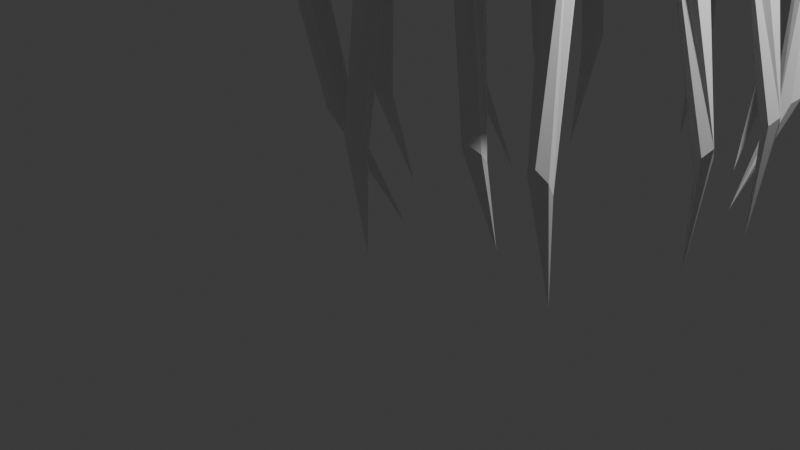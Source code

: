 # Source: Cage.blend  (saved by Blender 4.2.66; exported with 4.5.12 LTS)
import bpy
from mathutils import Matrix  # noqa: F401  (used for matrix-valued properties, if any)

bpy.ops.wm.read_factory_settings(use_empty=True)
scene = bpy.context.scene
scene.name = 'Scene'

# ---- collections
col_collection = bpy.data.collections.new('Collection'); scene.collection.children.link(col_collection)

# ---- materials (node trees are filled in below, after node groups)
mat_material = bpy.data.materials.new('Material')
mat_material.alpha_threshold = 0.0
mat_material.use_transparent_shadow = False
mat_material.roughness = 0.5
mat_material.line_color = (0.0, 0.0, 0.0, 1.0)
mat_material_001 = bpy.data.materials.new('Material.001')
mat_material_001.alpha_threshold = 0.0
mat_material_001.use_transparent_shadow = False
mat_material_001.roughness = 0.5
mat_material_001.line_color = (0.0, 0.0, 0.0, 1.0)
mat_material_002 = bpy.data.materials.new('Material.002')
mat_material_002.alpha_threshold = 0.0
mat_material_002.use_transparent_shadow = False
mat_material_002.roughness = 0.5
mat_material_002.line_color = (0.0, 0.0, 0.0, 1.0)
mat_material_003 = bpy.data.materials.new('Material.003')
mat_material_003.alpha_threshold = 0.0
mat_material_003.use_transparent_shadow = False
mat_material_003.roughness = 0.5
mat_material_003.line_color = (0.0, 0.0, 0.0, 1.0)
mat_material_004 = bpy.data.materials.new('Material.004')
mat_material_004.alpha_threshold = 0.0
mat_material_004.use_transparent_shadow = False
mat_material_004.roughness = 0.5
mat_material_004.line_color = (0.0, 0.0, 0.0, 1.0)
mat_material_005 = bpy.data.materials.new('Material.005')
mat_material_005.alpha_threshold = 0.0
mat_material_005.use_transparent_shadow = False
mat_material_005.roughness = 0.5
mat_material_005.line_color = (0.0, 0.0, 0.0, 1.0)
mat_material_006 = bpy.data.materials.new('Material.006')
mat_material_006.alpha_threshold = 0.0
mat_material_006.use_transparent_shadow = False
mat_material_006.roughness = 0.5
mat_material_006.line_color = (0.0, 0.0, 0.0, 1.0)
mat_material_007 = bpy.data.materials.new('Material.007')
mat_material_007.alpha_threshold = 0.0
mat_material_007.use_transparent_shadow = False
mat_material_007.roughness = 0.5
mat_material_007.line_color = (0.0, 0.0, 0.0, 1.0)
mat_material_008 = bpy.data.materials.new('Material.008')
mat_material_008.alpha_threshold = 0.0
mat_material_008.use_transparent_shadow = False
mat_material_008.roughness = 0.5
mat_material_008.line_color = (0.0, 0.0, 0.0, 1.0)
mat_material_009 = bpy.data.materials.new('Material.009')
mat_material_009.alpha_threshold = 0.0
mat_material_009.use_transparent_shadow = False
mat_material_009.roughness = 0.5
mat_material_009.line_color = (0.0, 0.0, 0.0, 1.0)
mat_material_010 = bpy.data.materials.new('Material.010')
mat_material_010.alpha_threshold = 0.0
mat_material_010.use_transparent_shadow = False
mat_material_010.roughness = 0.5
mat_material_010.line_color = (0.0, 0.0, 0.0, 1.0)
mat_material_011 = bpy.data.materials.new('Material.011')
mat_material_011.alpha_threshold = 0.0
mat_material_011.use_transparent_shadow = False
mat_material_011.roughness = 0.5
mat_material_011.line_color = (0.0, 0.0, 0.0, 1.0)
mat_material_012 = bpy.data.materials.new('Material.012')
mat_material_012.alpha_threshold = 0.0
mat_material_012.use_transparent_shadow = False
mat_material_012.roughness = 0.5
mat_material_012.line_color = (0.0, 0.0, 0.0, 1.0)

# ---- material node trees
mat_material.use_nodes = True; mat_material.node_tree.nodes.clear()
_N = mat_material.node_tree.nodes; _L = mat_material.node_tree.links
n0 = _N.new('ShaderNodeOutputMaterial'); n0.name = 'Material Output'; n0.location = (300, 300)
n1 = _N.new('ShaderNodeBsdfPrincipled'); n1.name = 'Principled BSDF'; n1.location = (10, 300)
n1.inputs[3].default_value = 1.45
_L.new(n1.outputs[0], n0.inputs[0])
n0.is_active_output = True
mat_material_001.use_nodes = True; mat_material_001.node_tree.nodes.clear()
_N = mat_material_001.node_tree.nodes; _L = mat_material_001.node_tree.links
n0 = _N.new('ShaderNodeOutputMaterial'); n0.name = 'Material Output'; n0.location = (300, 300)
n1 = _N.new('ShaderNodeBsdfPrincipled'); n1.name = 'Principled BSDF'; n1.location = (10, 300)
n1.inputs[3].default_value = 1.45
_L.new(n1.outputs[0], n0.inputs[0])
n0.is_active_output = True
mat_material_002.use_nodes = True; mat_material_002.node_tree.nodes.clear()
_N = mat_material_002.node_tree.nodes; _L = mat_material_002.node_tree.links
n0 = _N.new('ShaderNodeOutputMaterial'); n0.name = 'Material Output'; n0.location = (300, 300)
n1 = _N.new('ShaderNodeBsdfPrincipled'); n1.name = 'Principled BSDF'; n1.location = (10, 300)
n1.inputs[3].default_value = 1.45
_L.new(n1.outputs[0], n0.inputs[0])
n0.is_active_output = True
mat_material_003.use_nodes = True; mat_material_003.node_tree.nodes.clear()
_N = mat_material_003.node_tree.nodes; _L = mat_material_003.node_tree.links
n0 = _N.new('ShaderNodeOutputMaterial'); n0.name = 'Material Output'; n0.location = (300, 300)
n1 = _N.new('ShaderNodeBsdfPrincipled'); n1.name = 'Principled BSDF'; n1.location = (10, 300)
n1.inputs[3].default_value = 1.45
_L.new(n1.outputs[0], n0.inputs[0])
n0.is_active_output = True
mat_material_004.use_nodes = True; mat_material_004.node_tree.nodes.clear()
_N = mat_material_004.node_tree.nodes; _L = mat_material_004.node_tree.links
n0 = _N.new('ShaderNodeOutputMaterial'); n0.name = 'Material Output'; n0.location = (300, 300)
n1 = _N.new('ShaderNodeBsdfPrincipled'); n1.name = 'Principled BSDF'; n1.location = (10, 300)
n1.inputs[3].default_value = 1.45
_L.new(n1.outputs[0], n0.inputs[0])
n0.is_active_output = True
mat_material_005.use_nodes = True; mat_material_005.node_tree.nodes.clear()
_N = mat_material_005.node_tree.nodes; _L = mat_material_005.node_tree.links
n0 = _N.new('ShaderNodeOutputMaterial'); n0.name = 'Material Output'; n0.location = (300, 300)
n1 = _N.new('ShaderNodeBsdfPrincipled'); n1.name = 'Principled BSDF'; n1.location = (10, 300)
n1.inputs[3].default_value = 1.45
_L.new(n1.outputs[0], n0.inputs[0])
n0.is_active_output = True
mat_material_006.use_nodes = True; mat_material_006.node_tree.nodes.clear()
_N = mat_material_006.node_tree.nodes; _L = mat_material_006.node_tree.links
n0 = _N.new('ShaderNodeOutputMaterial'); n0.name = 'Material Output'; n0.location = (300, 300)
n1 = _N.new('ShaderNodeBsdfPrincipled'); n1.name = 'Principled BSDF'; n1.location = (10, 300)
n1.inputs[3].default_value = 1.45
_L.new(n1.outputs[0], n0.inputs[0])
n0.is_active_output = True
mat_material_007.use_nodes = True; mat_material_007.node_tree.nodes.clear()
_N = mat_material_007.node_tree.nodes; _L = mat_material_007.node_tree.links
n0 = _N.new('ShaderNodeOutputMaterial'); n0.name = 'Material Output'; n0.location = (300, 300)
n1 = _N.new('ShaderNodeBsdfPrincipled'); n1.name = 'Principled BSDF'; n1.location = (10, 300)
n1.inputs[3].default_value = 1.45
_L.new(n1.outputs[0], n0.inputs[0])
n0.is_active_output = True
mat_material_008.use_nodes = True; mat_material_008.node_tree.nodes.clear()
_N = mat_material_008.node_tree.nodes; _L = mat_material_008.node_tree.links
n0 = _N.new('ShaderNodeOutputMaterial'); n0.name = 'Material Output'; n0.location = (300, 300)
n1 = _N.new('ShaderNodeBsdfPrincipled'); n1.name = 'Principled BSDF'; n1.location = (10, 300)
n1.inputs[3].default_value = 1.45
_L.new(n1.outputs[0], n0.inputs[0])
n0.is_active_output = True
mat_material_009.use_nodes = True; mat_material_009.node_tree.nodes.clear()
_N = mat_material_009.node_tree.nodes; _L = mat_material_009.node_tree.links
n0 = _N.new('ShaderNodeOutputMaterial'); n0.name = 'Material Output'; n0.location = (300, 300)
n1 = _N.new('ShaderNodeBsdfPrincipled'); n1.name = 'Principled BSDF'; n1.location = (10, 300)
n1.inputs[3].default_value = 1.45
_L.new(n1.outputs[0], n0.inputs[0])
n0.is_active_output = True
mat_material_010.use_nodes = True; mat_material_010.node_tree.nodes.clear()
_N = mat_material_010.node_tree.nodes; _L = mat_material_010.node_tree.links
n0 = _N.new('ShaderNodeOutputMaterial'); n0.name = 'Material Output'; n0.location = (300, 300)
n1 = _N.new('ShaderNodeBsdfPrincipled'); n1.name = 'Principled BSDF'; n1.location = (10, 300)
n1.inputs[3].default_value = 1.45
_L.new(n1.outputs[0], n0.inputs[0])
n0.is_active_output = True
mat_material_011.use_nodes = True; mat_material_011.node_tree.nodes.clear()
_N = mat_material_011.node_tree.nodes; _L = mat_material_011.node_tree.links
n0 = _N.new('ShaderNodeOutputMaterial'); n0.name = 'Material Output'; n0.location = (300, 300)
n1 = _N.new('ShaderNodeBsdfPrincipled'); n1.name = 'Principled BSDF'; n1.location = (10, 300)
n1.inputs[3].default_value = 1.45
_L.new(n1.outputs[0], n0.inputs[0])
n0.is_active_output = True
mat_material_012.use_nodes = True; mat_material_012.node_tree.nodes.clear()
_N = mat_material_012.node_tree.nodes; _L = mat_material_012.node_tree.links
n0 = _N.new('ShaderNodeOutputMaterial'); n0.name = 'Material Output'; n0.location = (300, 300)
n1 = _N.new('ShaderNodeBsdfPrincipled'); n1.name = 'Principled BSDF'; n1.location = (10, 300)
n1.inputs[3].default_value = 1.45
_L.new(n1.outputs[0], n0.inputs[0])
n0.is_active_output = True

# ---- world
world_world = bpy.data.worlds.new('World'); scene.world = world_world
world_world.use_nodes = True; world_world.node_tree.nodes.clear()
_N = world_world.node_tree.nodes; _L = world_world.node_tree.links
n0 = _N.new('ShaderNodeOutputWorld'); n0.name = 'World Output'; n0.location = (300, 300)
n1 = _N.new('ShaderNodeBackground'); n1.name = 'Background'; n1.location = (10, 300)
n1.inputs[0].default_value = (0.05088, 0.05088, 0.05088, 1.0)
_L.new(n1.outputs[0], n0.inputs[0])
n0.is_active_output = True
world_world.color = (0.05088, 0.05088, 0.05088)
world_world.sun_shadow_jitter_overblur = 0.0

# ---- cameras
cam_camera = bpy.data.cameras.new('Camera')
cam_camera.clip_end = 100.0
cam_camera.ortho_scale = 7.314

# ---- lights
light_light = bpy.data.lights.new('Light', 'POINT')
light_light.energy = 1000.0
light_light.shadow_soft_size = 0.1

# ---- meshes
me_cube = bpy.data.meshes.new('Cube')
me_cube.from_pydata([(2.642, 3.74, 3.518), (2.642, 3.74, 3.249), (2.517, -0.7692, 3.653), (2.517, -0.7692, 3.385), (-0.767, 3.759, 3.518), (-0.767, 3.759, 3.249), (-1.0, -1.0, 3.518), (-1.0, -1.0, 3.249), (2.654, -0.2949, 3.37), (2.654, -0.3144, 3.64), (2.766, 2.517, 3.286), (2.761, 2.652, 3.551), (2.615, 1.029, 3.772), (2.617, 0.9678, 3.332), (2.597, 3.299, 3.263), (2.604, 3.312, 3.531), (1.835, 3.915, 3.518), (1.811, 3.915, 3.249), (-0.1333, 3.684, 3.518), (-0.1312, 3.685, 3.249), (-0.9354, 2.729, 3.249), (-0.9349, 2.738, 3.518), (-0.8063, 0.5336, 3.249), (-0.8065, 0.5158, 3.69), (0.05742, -1.147, 3.29), (0.1165, -1.143, 3.561), (1.485, -0.7525, 3.345), (1.469, -0.7573, 3.613)], [], [(12, 11, 23), (3, 2, 27, 26), (7, 6, 23, 22), (5, 19, 17, 1, 14, 10, 13, 8, 3, 26, 24, 7, 22, 20), (1, 0, 15, 14), (5, 4, 18, 19), (8, 9, 2, 3), (10, 11, 12, 13), (13, 12, 9, 8), (25, 27, 2, 9, 12, 23, 6), (14, 15, 11, 10), (17, 16, 0, 1), (19, 18, 16, 17), (20, 21, 4, 5), (22, 23, 21, 20), (24, 25, 6, 7), (26, 27, 25, 24), (21, 23, 11, 15, 0, 16, 18, 4)])
_uv = me_cube.uv_layers.new(name='UVMap')
_uv.uv.foreach_set('vector', [0.625, 0.6503, 0.625, 0.5603, 0.0, 0.0, 0.375, 0.75, 0.625, 0.75, 0.625, 0.8245, 0.375, 0.8234, 0.375, 0.0, 0.625, 0.0, 0.625, 0.07963, 0.375, 0.08056, 0.125, 0.5, 0.1716, 0.5, 0.314, 0.5, 0.375, 0.5, 0.375, 0.5244, 0.375, 0.5678, 0.375, 0.6537, 0.375, 0.7237, 0.375, 0.75, 0.3016, 0.75, 0.2002, 0.75, 0.125, 0.75, 0.125, 0.6694, 0.125, 0.5541, 0.375, 0.5, 0.625, 0.5, 0.625, 0.5237, 0.375, 0.5244, 0.375, 0.25, 0.625, 0.25, 0.625, 0.2965, 0.375, 0.2966, 0.375, 0.7237, 0.625, 0.7248, 0.625, 0.75, 0.375, 0.75, 0.375, 0.5678, 0.625, 0.5603, 0.625, 0.6503, 0.375, 0.6537, 0.375, 0.6537, 0.625, 0.6503, 0.625, 0.7248, 0.375, 0.7237, 0.625, 0.9206, 0.625, 0.8245, 0.625, 0.75, 0.625, 0.7248, 0.625, 0.6503, 0.0, 0.0, 0.625, 0.0, 0.375, 0.5244, 0.625, 0.5237, 0.625, 0.5603, 0.375, 0.5678, 0.375, 0.439, 0.625, 0.4408, 0.625, 0.5, 0.375, 0.5, 0.375, 0.2966, 0.625, 0.2965, 0.625, 0.4408, 0.375, 0.439, 0.375, 0.1959, 0.625, 0.1964, 0.625, 0.25, 0.375, 0.25, 0.375, 0.08056, 0.625, 0.07963, 0.625, 0.1964, 0.375, 0.1959, 0.375, 0.9248, 0.625, 0.9206, 0.625, 1.0, 0.375, 1.0, 0.375, 0.8234, 0.625, 0.8245, 0.625, 0.9206, 0.375, 0.9248, 0.625, 0.1964, 0.625, 0.07963, 0.625, 0.5603, 0.625, 0.5237, 0.625, 0.5, 0.625, 0.4408, 0.625, 0.2965, 0.625, 0.25])
me_cube.materials.append(mat_material)
me_cube.use_mirror_vertex_groups = False
me_cube.update()
me_cube_001 = bpy.data.meshes.new('Cube.001')
me_cube_001.from_pydata([(-0.3936, 3.392, 3.249), (-0.1063, 3.349, -0.0375), (-0.3624, 3.57, 3.249), (-0.647, 3.39, 3.249), (-0.6491, 3.596, 3.249), (-0.6239, 3.369, 1.209), (-0.3365, 3.349, 0.9984), (-0.4516, 3.447, 0.9908), (-0.5195, 3.293, 1.099), (-0.428, 3.288, 0.9946), (-0.5195, 3.66, 3.249), (-0.5195, 3.349, 3.249), (-0.5717, 3.459, 1.136)], [(0, 9), (9, 2), (8, 7), (8, 10)], [(10, 4, 3, 11), (2, 10, 11, 0), (5, 3, 4), (11, 3, 9), (8, 9, 3), (2, 0, 6), (0, 11, 9, 6), (2, 7, 10), (7, 2, 6), (12, 10, 7), (4, 10, 5), (12, 5, 10), (5, 8, 3), (5, 1, 8), (5, 12, 1), (12, 7, 1), (6, 1, 7), (6, 9, 1), (8, 1, 9)])
_uv = me_cube_001.uv_layers.new(name='UVMap')
_uv.uv.foreach_set('vector', [0.25, 0.5, 0.375, 0.5, 0.375, 0.75, 0.25, 0.75, 0.125, 0.5, 0.25, 0.5, 0.25, 0.75, 0.125, 0.75, 0.0, 0.0, 0.375, 0.75, 0.375, 0.5, 0.25, 0.75, 0.375, 0.75, 0.0, 0.0, 0.0, 0.0, 0.0, 0.0, 0.375, 0.75, 0.0, 0.0, 0.125, 0.75, 0.0, 0.0, 0.125, 0.75, 0.25, 0.75, 0.0, 0.0, 0.0, 0.0, 0.0, 0.0, 0.0, 0.0, 0.25, 0.5, 0.0, 0.0, 0.0, 0.0, 0.0, 0.0, 0.0, 0.0, 0.25, 0.5, 0.0, 0.0, 0.375, 0.5, 0.25, 0.5, 0.0, 0.0, 0.0, 0.0, 0.0, 0.0, 0.25, 0.5, 0.0, 0.0, 0.0, 0.0, 0.375, 0.75, 0.0, 0.0, 0.0, 0.0, 0.0, 0.0, 0.0, 0.0, 0.0, 0.0, 0.0, 0.0, 0.0, 0.0, 0.0, 0.0, 0.0, 0.0, 0.0, 0.0, 0.0, 0.0, 0.0, 0.0, 0.0, 0.0, 0.0, 0.0, 0.0, 0.0, 0.0, 0.0, 0.0, 0.0, 0.0, 0.0])
me_cube_001.materials.append(mat_material)
me_cube_001.use_mirror_vertex_groups = False
me_cube_001.update()
me_cube_002 = bpy.data.meshes.new('Cube.002')
me_cube_002.from_pydata([(-0.3936, 3.392, 3.249), (-0.1063, 3.349, -0.0375), (-0.3624, 3.57, 3.249), (-0.647, 3.39, 3.249), (-0.6491, 3.596, 3.249), (-0.6239, 3.369, 1.209), (-0.3365, 3.349, 0.9984), (-0.4516, 3.447, 0.9908), (-0.5195, 3.293, 1.099), (-0.428, 3.288, 0.9946), (-0.5195, 3.66, 3.249), (-0.5195, 3.349, 3.249), (-0.5717, 3.459, 1.136)], [(0, 9), (9, 2), (8, 7), (8, 10)], [(10, 4, 3, 11), (2, 10, 11, 0), (5, 3, 4), (11, 3, 9), (8, 9, 3), (2, 0, 6), (0, 11, 9, 6), (2, 7, 10), (7, 2, 6), (12, 10, 7), (4, 10, 5), (12, 5, 10), (5, 8, 3), (5, 1, 8), (5, 12, 1), (12, 7, 1), (6, 1, 7), (6, 9, 1), (8, 1, 9)])
_uv = me_cube_002.uv_layers.new(name='UVMap')
_uv.uv.foreach_set('vector', [0.25, 0.5, 0.375, 0.5, 0.375, 0.75, 0.25, 0.75, 0.125, 0.5, 0.25, 0.5, 0.25, 0.75, 0.125, 0.75, 0.0, 0.0, 0.375, 0.75, 0.375, 0.5, 0.25, 0.75, 0.375, 0.75, 0.0, 0.0, 0.0, 0.0, 0.0, 0.0, 0.375, 0.75, 0.0, 0.0, 0.125, 0.75, 0.0, 0.0, 0.125, 0.75, 0.25, 0.75, 0.0, 0.0, 0.0, 0.0, 0.0, 0.0, 0.0, 0.0, 0.25, 0.5, 0.0, 0.0, 0.0, 0.0, 0.0, 0.0, 0.0, 0.0, 0.25, 0.5, 0.0, 0.0, 0.375, 0.5, 0.25, 0.5, 0.0, 0.0, 0.0, 0.0, 0.0, 0.0, 0.25, 0.5, 0.0, 0.0, 0.0, 0.0, 0.375, 0.75, 0.0, 0.0, 0.0, 0.0, 0.0, 0.0, 0.0, 0.0, 0.0, 0.0, 0.0, 0.0, 0.0, 0.0, 0.0, 0.0, 0.0, 0.0, 0.0, 0.0, 0.0, 0.0, 0.0, 0.0, 0.0, 0.0, 0.0, 0.0, 0.0, 0.0, 0.0, 0.0, 0.0, 0.0, 0.0, 0.0])
me_cube_002.materials.append(mat_material_001)
me_cube_002.use_mirror_vertex_groups = False
me_cube_002.update()
me_cube_003 = bpy.data.meshes.new('Cube.003')
me_cube_003.from_pydata([(-0.3936, 3.392, 3.249), (-0.1063, 3.349, -0.0375), (-0.3624, 3.57, 3.249), (-0.647, 3.39, 3.249), (-0.6491, 3.596, 3.249), (-0.6239, 3.369, 1.209), (-0.3365, 3.349, 0.9984), (-0.4516, 3.447, 0.9908), (-0.5195, 3.293, 1.099), (-0.428, 3.288, 0.9946), (-0.5195, 3.66, 3.249), (-0.5195, 3.349, 3.249), (-0.5717, 3.459, 1.136)], [(0, 9), (9, 2), (8, 7), (8, 10)], [(10, 4, 3, 11), (2, 10, 11, 0), (5, 3, 4), (11, 3, 9), (8, 9, 3), (2, 0, 6), (0, 11, 9, 6), (2, 7, 10), (7, 2, 6), (12, 10, 7), (4, 10, 5), (12, 5, 10), (5, 8, 3), (5, 1, 8), (5, 12, 1), (12, 7, 1), (6, 1, 7), (6, 9, 1), (8, 1, 9)])
_uv = me_cube_003.uv_layers.new(name='UVMap')
_uv.uv.foreach_set('vector', [0.25, 0.5, 0.375, 0.5, 0.375, 0.75, 0.25, 0.75, 0.125, 0.5, 0.25, 0.5, 0.25, 0.75, 0.125, 0.75, 0.0, 0.0, 0.375, 0.75, 0.375, 0.5, 0.25, 0.75, 0.375, 0.75, 0.0, 0.0, 0.0, 0.0, 0.0, 0.0, 0.375, 0.75, 0.0, 0.0, 0.125, 0.75, 0.0, 0.0, 0.125, 0.75, 0.25, 0.75, 0.0, 0.0, 0.0, 0.0, 0.0, 0.0, 0.0, 0.0, 0.25, 0.5, 0.0, 0.0, 0.0, 0.0, 0.0, 0.0, 0.0, 0.0, 0.25, 0.5, 0.0, 0.0, 0.375, 0.5, 0.25, 0.5, 0.0, 0.0, 0.0, 0.0, 0.0, 0.0, 0.25, 0.5, 0.0, 0.0, 0.0, 0.0, 0.375, 0.75, 0.0, 0.0, 0.0, 0.0, 0.0, 0.0, 0.0, 0.0, 0.0, 0.0, 0.0, 0.0, 0.0, 0.0, 0.0, 0.0, 0.0, 0.0, 0.0, 0.0, 0.0, 0.0, 0.0, 0.0, 0.0, 0.0, 0.0, 0.0, 0.0, 0.0, 0.0, 0.0, 0.0, 0.0, 0.0, 0.0])
me_cube_003.materials.append(mat_material_002)
me_cube_003.use_mirror_vertex_groups = False
me_cube_003.update()
me_cube_004 = bpy.data.meshes.new('Cube.004')
me_cube_004.from_pydata([(-0.3936, 3.392, 3.249), (-0.1063, 3.349, -0.0375), (-0.3624, 3.57, 3.249), (-0.647, 3.39, 3.249), (-0.6491, 3.596, 3.249), (-0.6239, 3.369, 1.209), (-0.3365, 3.349, 0.9984), (-0.4516, 3.447, 0.9908), (-0.5195, 3.293, 1.099), (-0.428, 3.288, 0.9946), (-0.5195, 3.66, 3.249), (-0.5195, 3.349, 3.249), (-0.5717, 3.459, 1.136)], [(0, 9), (9, 2), (8, 7), (8, 10)], [(10, 4, 3, 11), (2, 10, 11, 0), (5, 3, 4), (11, 3, 9), (8, 9, 3), (2, 0, 6), (0, 11, 9, 6), (2, 7, 10), (7, 2, 6), (12, 10, 7), (4, 10, 5), (12, 5, 10), (5, 8, 3), (5, 1, 8), (5, 12, 1), (12, 7, 1), (6, 1, 7), (6, 9, 1), (8, 1, 9)])
_uv = me_cube_004.uv_layers.new(name='UVMap')
_uv.uv.foreach_set('vector', [0.25, 0.5, 0.375, 0.5, 0.375, 0.75, 0.25, 0.75, 0.125, 0.5, 0.25, 0.5, 0.25, 0.75, 0.125, 0.75, 0.0, 0.0, 0.375, 0.75, 0.375, 0.5, 0.25, 0.75, 0.375, 0.75, 0.0, 0.0, 0.0, 0.0, 0.0, 0.0, 0.375, 0.75, 0.0, 0.0, 0.125, 0.75, 0.0, 0.0, 0.125, 0.75, 0.25, 0.75, 0.0, 0.0, 0.0, 0.0, 0.0, 0.0, 0.0, 0.0, 0.25, 0.5, 0.0, 0.0, 0.0, 0.0, 0.0, 0.0, 0.0, 0.0, 0.25, 0.5, 0.0, 0.0, 0.375, 0.5, 0.25, 0.5, 0.0, 0.0, 0.0, 0.0, 0.0, 0.0, 0.25, 0.5, 0.0, 0.0, 0.0, 0.0, 0.375, 0.75, 0.0, 0.0, 0.0, 0.0, 0.0, 0.0, 0.0, 0.0, 0.0, 0.0, 0.0, 0.0, 0.0, 0.0, 0.0, 0.0, 0.0, 0.0, 0.0, 0.0, 0.0, 0.0, 0.0, 0.0, 0.0, 0.0, 0.0, 0.0, 0.0, 0.0, 0.0, 0.0, 0.0, 0.0, 0.0, 0.0])
me_cube_004.materials.append(mat_material_003)
me_cube_004.use_mirror_vertex_groups = False
me_cube_004.update()
me_cube_005 = bpy.data.meshes.new('Cube.005')
me_cube_005.from_pydata([(-0.3936, 3.392, 3.249), (-0.1063, 3.349, -0.0375), (-0.3624, 3.57, 3.249), (-0.647, 3.39, 3.249), (-0.6491, 3.596, 3.249), (-0.6239, 3.369, 1.209), (-0.3365, 3.349, 0.9984), (-0.4516, 3.447, 0.9908), (-0.5195, 3.293, 1.099), (-0.428, 3.288, 0.9946), (-0.5195, 3.66, 3.249), (-0.5195, 3.349, 3.249), (-0.5717, 3.459, 1.136)], [(0, 9), (9, 2), (8, 7), (8, 10)], [(10, 4, 3, 11), (2, 10, 11, 0), (5, 3, 4), (11, 3, 9), (8, 9, 3), (2, 0, 6), (0, 11, 9, 6), (2, 7, 10), (7, 2, 6), (12, 10, 7), (4, 10, 5), (12, 5, 10), (5, 8, 3), (5, 1, 8), (5, 12, 1), (12, 7, 1), (6, 1, 7), (6, 9, 1), (8, 1, 9)])
_uv = me_cube_005.uv_layers.new(name='UVMap')
_uv.uv.foreach_set('vector', [0.25, 0.5, 0.375, 0.5, 0.375, 0.75, 0.25, 0.75, 0.125, 0.5, 0.25, 0.5, 0.25, 0.75, 0.125, 0.75, 0.0, 0.0, 0.375, 0.75, 0.375, 0.5, 0.25, 0.75, 0.375, 0.75, 0.0, 0.0, 0.0, 0.0, 0.0, 0.0, 0.375, 0.75, 0.0, 0.0, 0.125, 0.75, 0.0, 0.0, 0.125, 0.75, 0.25, 0.75, 0.0, 0.0, 0.0, 0.0, 0.0, 0.0, 0.0, 0.0, 0.25, 0.5, 0.0, 0.0, 0.0, 0.0, 0.0, 0.0, 0.0, 0.0, 0.25, 0.5, 0.0, 0.0, 0.375, 0.5, 0.25, 0.5, 0.0, 0.0, 0.0, 0.0, 0.0, 0.0, 0.25, 0.5, 0.0, 0.0, 0.0, 0.0, 0.375, 0.75, 0.0, 0.0, 0.0, 0.0, 0.0, 0.0, 0.0, 0.0, 0.0, 0.0, 0.0, 0.0, 0.0, 0.0, 0.0, 0.0, 0.0, 0.0, 0.0, 0.0, 0.0, 0.0, 0.0, 0.0, 0.0, 0.0, 0.0, 0.0, 0.0, 0.0, 0.0, 0.0, 0.0, 0.0, 0.0, 0.0])
me_cube_005.materials.append(mat_material_004)
me_cube_005.use_mirror_vertex_groups = False
me_cube_005.update()
me_cube_006 = bpy.data.meshes.new('Cube.006')
me_cube_006.from_pydata([(-0.3936, 3.392, 3.249), (-0.1063, 3.349, -0.0375), (-0.3624, 3.57, 3.249), (-0.647, 3.39, 3.249), (-0.6491, 3.596, 3.249), (-0.6239, 3.369, 1.209), (-0.3365, 3.349, 0.9984), (-0.4516, 3.447, 0.9908), (-0.5195, 3.293, 1.099), (-0.428, 3.288, 0.9946), (-0.5195, 3.66, 3.249), (-0.5195, 3.349, 3.249), (-0.5717, 3.459, 1.136)], [(0, 9), (9, 2), (8, 7), (8, 10)], [(10, 4, 3, 11), (2, 10, 11, 0), (5, 3, 4), (11, 3, 9), (8, 9, 3), (2, 0, 6), (0, 11, 9, 6), (2, 7, 10), (7, 2, 6), (12, 10, 7), (4, 10, 5), (12, 5, 10), (5, 8, 3), (5, 1, 8), (5, 12, 1), (12, 7, 1), (6, 1, 7), (6, 9, 1), (8, 1, 9)])
_uv = me_cube_006.uv_layers.new(name='UVMap')
_uv.uv.foreach_set('vector', [0.25, 0.5, 0.375, 0.5, 0.375, 0.75, 0.25, 0.75, 0.125, 0.5, 0.25, 0.5, 0.25, 0.75, 0.125, 0.75, 0.0, 0.0, 0.375, 0.75, 0.375, 0.5, 0.25, 0.75, 0.375, 0.75, 0.0, 0.0, 0.0, 0.0, 0.0, 0.0, 0.375, 0.75, 0.0, 0.0, 0.125, 0.75, 0.0, 0.0, 0.125, 0.75, 0.25, 0.75, 0.0, 0.0, 0.0, 0.0, 0.0, 0.0, 0.0, 0.0, 0.25, 0.5, 0.0, 0.0, 0.0, 0.0, 0.0, 0.0, 0.0, 0.0, 0.25, 0.5, 0.0, 0.0, 0.375, 0.5, 0.25, 0.5, 0.0, 0.0, 0.0, 0.0, 0.0, 0.0, 0.25, 0.5, 0.0, 0.0, 0.0, 0.0, 0.375, 0.75, 0.0, 0.0, 0.0, 0.0, 0.0, 0.0, 0.0, 0.0, 0.0, 0.0, 0.0, 0.0, 0.0, 0.0, 0.0, 0.0, 0.0, 0.0, 0.0, 0.0, 0.0, 0.0, 0.0, 0.0, 0.0, 0.0, 0.0, 0.0, 0.0, 0.0, 0.0, 0.0, 0.0, 0.0, 0.0, 0.0])
me_cube_006.materials.append(mat_material_005)
me_cube_006.use_mirror_vertex_groups = False
me_cube_006.update()
me_cube_007 = bpy.data.meshes.new('Cube.007')
me_cube_007.from_pydata([(-0.3936, 3.392, 3.249), (-0.1063, 3.349, -0.0375), (-0.3624, 3.57, 3.249), (-0.647, 3.39, 3.249), (-0.6491, 3.596, 3.249), (-0.6239, 3.369, 1.209), (-0.3365, 3.349, 0.9984), (-0.4516, 3.447, 0.9908), (-0.5195, 3.293, 1.099), (-0.428, 3.288, 0.9946), (-0.5195, 3.66, 3.249), (-0.5195, 3.349, 3.249), (-0.5717, 3.459, 1.136)], [(0, 9), (9, 2), (8, 7), (8, 10)], [(10, 4, 3, 11), (2, 10, 11, 0), (5, 3, 4), (11, 3, 9), (8, 9, 3), (2, 0, 6), (0, 11, 9, 6), (2, 7, 10), (7, 2, 6), (12, 10, 7), (4, 10, 5), (12, 5, 10), (5, 8, 3), (5, 1, 8), (5, 12, 1), (12, 7, 1), (6, 1, 7), (6, 9, 1), (8, 1, 9)])
_uv = me_cube_007.uv_layers.new(name='UVMap')
_uv.uv.foreach_set('vector', [0.25, 0.5, 0.375, 0.5, 0.375, 0.75, 0.25, 0.75, 0.125, 0.5, 0.25, 0.5, 0.25, 0.75, 0.125, 0.75, 0.0, 0.0, 0.375, 0.75, 0.375, 0.5, 0.25, 0.75, 0.375, 0.75, 0.0, 0.0, 0.0, 0.0, 0.0, 0.0, 0.375, 0.75, 0.0, 0.0, 0.125, 0.75, 0.0, 0.0, 0.125, 0.75, 0.25, 0.75, 0.0, 0.0, 0.0, 0.0, 0.0, 0.0, 0.0, 0.0, 0.25, 0.5, 0.0, 0.0, 0.0, 0.0, 0.0, 0.0, 0.0, 0.0, 0.25, 0.5, 0.0, 0.0, 0.375, 0.5, 0.25, 0.5, 0.0, 0.0, 0.0, 0.0, 0.0, 0.0, 0.25, 0.5, 0.0, 0.0, 0.0, 0.0, 0.375, 0.75, 0.0, 0.0, 0.0, 0.0, 0.0, 0.0, 0.0, 0.0, 0.0, 0.0, 0.0, 0.0, 0.0, 0.0, 0.0, 0.0, 0.0, 0.0, 0.0, 0.0, 0.0, 0.0, 0.0, 0.0, 0.0, 0.0, 0.0, 0.0, 0.0, 0.0, 0.0, 0.0, 0.0, 0.0, 0.0, 0.0])
me_cube_007.materials.append(mat_material_006)
me_cube_007.use_mirror_vertex_groups = False
me_cube_007.update()
me_cube_008 = bpy.data.meshes.new('Cube.008')
me_cube_008.from_pydata([(-0.3936, 3.392, 3.249), (-0.1063, 3.349, -0.0375), (-0.3624, 3.57, 3.249), (-0.647, 3.39, 3.249), (-0.6491, 3.596, 3.249), (-0.6239, 3.369, 1.209), (-0.3365, 3.349, 0.9984), (-0.4516, 3.447, 0.9908), (-0.5195, 3.293, 1.099), (-0.428, 3.288, 0.9946), (-0.5195, 3.66, 3.249), (-0.5195, 3.349, 3.249), (-0.5717, 3.459, 1.136)], [(0, 9), (9, 2), (8, 7), (8, 10)], [(10, 4, 3, 11), (2, 10, 11, 0), (5, 3, 4), (11, 3, 9), (8, 9, 3), (2, 0, 6), (0, 11, 9, 6), (2, 7, 10), (7, 2, 6), (12, 10, 7), (4, 10, 5), (12, 5, 10), (5, 8, 3), (5, 1, 8), (5, 12, 1), (12, 7, 1), (6, 1, 7), (6, 9, 1), (8, 1, 9)])
_uv = me_cube_008.uv_layers.new(name='UVMap')
_uv.uv.foreach_set('vector', [0.25, 0.5, 0.375, 0.5, 0.375, 0.75, 0.25, 0.75, 0.125, 0.5, 0.25, 0.5, 0.25, 0.75, 0.125, 0.75, 0.0, 0.0, 0.375, 0.75, 0.375, 0.5, 0.25, 0.75, 0.375, 0.75, 0.0, 0.0, 0.0, 0.0, 0.0, 0.0, 0.375, 0.75, 0.0, 0.0, 0.125, 0.75, 0.0, 0.0, 0.125, 0.75, 0.25, 0.75, 0.0, 0.0, 0.0, 0.0, 0.0, 0.0, 0.0, 0.0, 0.25, 0.5, 0.0, 0.0, 0.0, 0.0, 0.0, 0.0, 0.0, 0.0, 0.25, 0.5, 0.0, 0.0, 0.375, 0.5, 0.25, 0.5, 0.0, 0.0, 0.0, 0.0, 0.0, 0.0, 0.25, 0.5, 0.0, 0.0, 0.0, 0.0, 0.375, 0.75, 0.0, 0.0, 0.0, 0.0, 0.0, 0.0, 0.0, 0.0, 0.0, 0.0, 0.0, 0.0, 0.0, 0.0, 0.0, 0.0, 0.0, 0.0, 0.0, 0.0, 0.0, 0.0, 0.0, 0.0, 0.0, 0.0, 0.0, 0.0, 0.0, 0.0, 0.0, 0.0, 0.0, 0.0, 0.0, 0.0])
me_cube_008.materials.append(mat_material_007)
me_cube_008.use_mirror_vertex_groups = False
me_cube_008.update()
me_cube_009 = bpy.data.meshes.new('Cube.009')
me_cube_009.from_pydata([(-0.3936, 3.392, 3.249), (-0.1063, 3.349, -0.0375), (-0.3624, 3.57, 3.249), (-0.647, 3.39, 3.249), (-0.6491, 3.596, 3.249), (-0.6239, 3.369, 1.209), (-0.3365, 3.349, 0.9984), (-0.4516, 3.447, 0.9908), (-0.5195, 3.293, 1.099), (-0.428, 3.288, 0.9946), (-0.5195, 3.66, 3.249), (-0.5195, 3.349, 3.249), (-0.5717, 3.459, 1.136)], [(0, 9), (9, 2), (8, 7), (8, 10)], [(10, 4, 3, 11), (2, 10, 11, 0), (5, 3, 4), (11, 3, 9), (8, 9, 3), (2, 0, 6), (0, 11, 9, 6), (2, 7, 10), (7, 2, 6), (12, 10, 7), (4, 10, 5), (12, 5, 10), (5, 8, 3), (5, 1, 8), (5, 12, 1), (12, 7, 1), (6, 1, 7), (6, 9, 1), (8, 1, 9)])
_uv = me_cube_009.uv_layers.new(name='UVMap')
_uv.uv.foreach_set('vector', [0.25, 0.5, 0.375, 0.5, 0.375, 0.75, 0.25, 0.75, 0.125, 0.5, 0.25, 0.5, 0.25, 0.75, 0.125, 0.75, 0.0, 0.0, 0.375, 0.75, 0.375, 0.5, 0.25, 0.75, 0.375, 0.75, 0.0, 0.0, 0.0, 0.0, 0.0, 0.0, 0.375, 0.75, 0.0, 0.0, 0.125, 0.75, 0.0, 0.0, 0.125, 0.75, 0.25, 0.75, 0.0, 0.0, 0.0, 0.0, 0.0, 0.0, 0.0, 0.0, 0.25, 0.5, 0.0, 0.0, 0.0, 0.0, 0.0, 0.0, 0.0, 0.0, 0.25, 0.5, 0.0, 0.0, 0.375, 0.5, 0.25, 0.5, 0.0, 0.0, 0.0, 0.0, 0.0, 0.0, 0.25, 0.5, 0.0, 0.0, 0.0, 0.0, 0.375, 0.75, 0.0, 0.0, 0.0, 0.0, 0.0, 0.0, 0.0, 0.0, 0.0, 0.0, 0.0, 0.0, 0.0, 0.0, 0.0, 0.0, 0.0, 0.0, 0.0, 0.0, 0.0, 0.0, 0.0, 0.0, 0.0, 0.0, 0.0, 0.0, 0.0, 0.0, 0.0, 0.0, 0.0, 0.0, 0.0, 0.0])
me_cube_009.materials.append(mat_material_008)
me_cube_009.use_mirror_vertex_groups = False
me_cube_009.update()
me_cube_010 = bpy.data.meshes.new('Cube.010')
me_cube_010.from_pydata([(-0.3936, 3.392, 3.249), (-0.1063, 3.349, -0.0375), (-0.3624, 3.57, 3.249), (-0.647, 3.39, 3.249), (-0.6491, 3.596, 3.249), (-0.6239, 3.369, 1.209), (-0.3365, 3.349, 0.9984), (-0.4516, 3.447, 0.9908), (-0.5195, 3.293, 1.099), (-0.428, 3.288, 0.9946), (-0.5195, 3.66, 3.249), (-0.5195, 3.349, 3.249), (-0.5717, 3.459, 1.136)], [(0, 9), (9, 2), (8, 7), (8, 10)], [(10, 4, 3, 11), (2, 10, 11, 0), (5, 3, 4), (11, 3, 9), (8, 9, 3), (2, 0, 6), (0, 11, 9, 6), (2, 7, 10), (7, 2, 6), (12, 10, 7), (4, 10, 5), (12, 5, 10), (5, 8, 3), (5, 1, 8), (5, 12, 1), (12, 7, 1), (6, 1, 7), (6, 9, 1), (8, 1, 9)])
_uv = me_cube_010.uv_layers.new(name='UVMap')
_uv.uv.foreach_set('vector', [0.25, 0.5, 0.375, 0.5, 0.375, 0.75, 0.25, 0.75, 0.125, 0.5, 0.25, 0.5, 0.25, 0.75, 0.125, 0.75, 0.0, 0.0, 0.375, 0.75, 0.375, 0.5, 0.25, 0.75, 0.375, 0.75, 0.0, 0.0, 0.0, 0.0, 0.0, 0.0, 0.375, 0.75, 0.0, 0.0, 0.125, 0.75, 0.0, 0.0, 0.125, 0.75, 0.25, 0.75, 0.0, 0.0, 0.0, 0.0, 0.0, 0.0, 0.0, 0.0, 0.25, 0.5, 0.0, 0.0, 0.0, 0.0, 0.0, 0.0, 0.0, 0.0, 0.25, 0.5, 0.0, 0.0, 0.375, 0.5, 0.25, 0.5, 0.0, 0.0, 0.0, 0.0, 0.0, 0.0, 0.25, 0.5, 0.0, 0.0, 0.0, 0.0, 0.375, 0.75, 0.0, 0.0, 0.0, 0.0, 0.0, 0.0, 0.0, 0.0, 0.0, 0.0, 0.0, 0.0, 0.0, 0.0, 0.0, 0.0, 0.0, 0.0, 0.0, 0.0, 0.0, 0.0, 0.0, 0.0, 0.0, 0.0, 0.0, 0.0, 0.0, 0.0, 0.0, 0.0, 0.0, 0.0, 0.0, 0.0])
me_cube_010.materials.append(mat_material_009)
me_cube_010.use_mirror_vertex_groups = False
me_cube_010.update()
me_cube_011 = bpy.data.meshes.new('Cube.011')
me_cube_011.from_pydata([(-0.3936, 3.392, 3.249), (-0.1063, 3.349, -0.0375), (-0.3624, 3.57, 3.249), (-0.647, 3.39, 3.249), (-0.6491, 3.596, 3.249), (-0.6239, 3.369, 1.209), (-0.3365, 3.349, 0.9984), (-0.4516, 3.447, 0.9908), (-0.5195, 3.293, 1.099), (-0.428, 3.288, 0.9946), (-0.5195, 3.66, 3.249), (-0.5195, 3.349, 3.249), (-0.5717, 3.459, 1.136)], [(0, 9), (9, 2), (8, 7), (8, 10)], [(10, 4, 3, 11), (2, 10, 11, 0), (5, 3, 4), (11, 3, 9), (8, 9, 3), (2, 0, 6), (0, 11, 9, 6), (2, 7, 10), (7, 2, 6), (12, 10, 7), (4, 10, 5), (12, 5, 10), (5, 8, 3), (5, 1, 8), (5, 12, 1), (12, 7, 1), (6, 1, 7), (6, 9, 1), (8, 1, 9)])
_uv = me_cube_011.uv_layers.new(name='UVMap')
_uv.uv.foreach_set('vector', [0.25, 0.5, 0.375, 0.5, 0.375, 0.75, 0.25, 0.75, 0.125, 0.5, 0.25, 0.5, 0.25, 0.75, 0.125, 0.75, 0.0, 0.0, 0.375, 0.75, 0.375, 0.5, 0.25, 0.75, 0.375, 0.75, 0.0, 0.0, 0.0, 0.0, 0.0, 0.0, 0.375, 0.75, 0.0, 0.0, 0.125, 0.75, 0.0, 0.0, 0.125, 0.75, 0.25, 0.75, 0.0, 0.0, 0.0, 0.0, 0.0, 0.0, 0.0, 0.0, 0.25, 0.5, 0.0, 0.0, 0.0, 0.0, 0.0, 0.0, 0.0, 0.0, 0.25, 0.5, 0.0, 0.0, 0.375, 0.5, 0.25, 0.5, 0.0, 0.0, 0.0, 0.0, 0.0, 0.0, 0.25, 0.5, 0.0, 0.0, 0.0, 0.0, 0.375, 0.75, 0.0, 0.0, 0.0, 0.0, 0.0, 0.0, 0.0, 0.0, 0.0, 0.0, 0.0, 0.0, 0.0, 0.0, 0.0, 0.0, 0.0, 0.0, 0.0, 0.0, 0.0, 0.0, 0.0, 0.0, 0.0, 0.0, 0.0, 0.0, 0.0, 0.0, 0.0, 0.0, 0.0, 0.0, 0.0, 0.0])
me_cube_011.materials.append(mat_material_010)
me_cube_011.use_mirror_vertex_groups = False
me_cube_011.update()
me_cube_012 = bpy.data.meshes.new('Cube.012')
me_cube_012.from_pydata([(-0.3936, 3.392, 3.249), (-0.1063, 3.349, -0.0375), (-0.3624, 3.57, 3.249), (-0.647, 3.39, 3.249), (-0.6491, 3.596, 3.249), (-0.6239, 3.369, 1.209), (-0.3365, 3.349, 0.9984), (-0.4516, 3.447, 0.9908), (-0.5195, 3.293, 1.099), (-0.428, 3.288, 0.9946), (-0.5195, 3.66, 3.249), (-0.5195, 3.349, 3.249), (-0.5717, 3.459, 1.136)], [(0, 9), (9, 2), (8, 7), (8, 10)], [(10, 4, 3, 11), (2, 10, 11, 0), (5, 3, 4), (11, 3, 9), (8, 9, 3), (2, 0, 6), (0, 11, 9, 6), (2, 7, 10), (7, 2, 6), (12, 10, 7), (4, 10, 5), (12, 5, 10), (5, 8, 3), (5, 1, 8), (5, 12, 1), (12, 7, 1), (6, 1, 7), (6, 9, 1), (8, 1, 9)])
_uv = me_cube_012.uv_layers.new(name='UVMap')
_uv.uv.foreach_set('vector', [0.25, 0.5, 0.375, 0.5, 0.375, 0.75, 0.25, 0.75, 0.125, 0.5, 0.25, 0.5, 0.25, 0.75, 0.125, 0.75, 0.0, 0.0, 0.375, 0.75, 0.375, 0.5, 0.25, 0.75, 0.375, 0.75, 0.0, 0.0, 0.0, 0.0, 0.0, 0.0, 0.375, 0.75, 0.0, 0.0, 0.125, 0.75, 0.0, 0.0, 0.125, 0.75, 0.25, 0.75, 0.0, 0.0, 0.0, 0.0, 0.0, 0.0, 0.0, 0.0, 0.25, 0.5, 0.0, 0.0, 0.0, 0.0, 0.0, 0.0, 0.0, 0.0, 0.25, 0.5, 0.0, 0.0, 0.375, 0.5, 0.25, 0.5, 0.0, 0.0, 0.0, 0.0, 0.0, 0.0, 0.25, 0.5, 0.0, 0.0, 0.0, 0.0, 0.375, 0.75, 0.0, 0.0, 0.0, 0.0, 0.0, 0.0, 0.0, 0.0, 0.0, 0.0, 0.0, 0.0, 0.0, 0.0, 0.0, 0.0, 0.0, 0.0, 0.0, 0.0, 0.0, 0.0, 0.0, 0.0, 0.0, 0.0, 0.0, 0.0, 0.0, 0.0, 0.0, 0.0, 0.0, 0.0, 0.0, 0.0])
me_cube_012.materials.append(mat_material_011)
me_cube_012.use_mirror_vertex_groups = False
me_cube_012.update()
me_cube_013 = bpy.data.meshes.new('Cube.013')
me_cube_013.from_pydata([(-0.3936, 3.392, 3.249), (-0.1063, 3.349, -0.0375), (-0.3624, 3.57, 3.249), (-0.647, 3.39, 3.249), (-0.6491, 3.596, 3.249), (-0.6239, 3.369, 1.209), (-0.3365, 3.349, 0.9984), (-0.4516, 3.447, 0.9908), (-0.5195, 3.293, 1.099), (-0.428, 3.288, 0.9946), (-0.5195, 3.66, 3.249), (-0.5195, 3.349, 3.249), (-0.5717, 3.459, 1.136)], [(0, 9), (9, 2), (8, 7), (8, 10)], [(10, 4, 3, 11), (2, 10, 11, 0), (5, 3, 4), (11, 3, 9), (8, 9, 3), (2, 0, 6), (0, 11, 9, 6), (2, 7, 10), (7, 2, 6), (12, 10, 7), (4, 10, 5), (12, 5, 10), (5, 8, 3), (5, 1, 8), (5, 12, 1), (12, 7, 1), (6, 1, 7), (6, 9, 1), (8, 1, 9)])
_uv = me_cube_013.uv_layers.new(name='UVMap')
_uv.uv.foreach_set('vector', [0.25, 0.5, 0.375, 0.5, 0.375, 0.75, 0.25, 0.75, 0.125, 0.5, 0.25, 0.5, 0.25, 0.75, 0.125, 0.75, 0.0, 0.0, 0.375, 0.75, 0.375, 0.5, 0.25, 0.75, 0.375, 0.75, 0.0, 0.0, 0.0, 0.0, 0.0, 0.0, 0.375, 0.75, 0.0, 0.0, 0.125, 0.75, 0.0, 0.0, 0.125, 0.75, 0.25, 0.75, 0.0, 0.0, 0.0, 0.0, 0.0, 0.0, 0.0, 0.0, 0.25, 0.5, 0.0, 0.0, 0.0, 0.0, 0.0, 0.0, 0.0, 0.0, 0.25, 0.5, 0.0, 0.0, 0.375, 0.5, 0.25, 0.5, 0.0, 0.0, 0.0, 0.0, 0.0, 0.0, 0.25, 0.5, 0.0, 0.0, 0.0, 0.0, 0.375, 0.75, 0.0, 0.0, 0.0, 0.0, 0.0, 0.0, 0.0, 0.0, 0.0, 0.0, 0.0, 0.0, 0.0, 0.0, 0.0, 0.0, 0.0, 0.0, 0.0, 0.0, 0.0, 0.0, 0.0, 0.0, 0.0, 0.0, 0.0, 0.0, 0.0, 0.0, 0.0, 0.0, 0.0, 0.0, 0.0, 0.0])
me_cube_013.materials.append(mat_material_012)
me_cube_013.use_mirror_vertex_groups = False
me_cube_013.update()

# ---- objects
ob_cube = bpy.data.objects.new('Cube', me_cube)
ob_light = bpy.data.objects.new('Light', light_light)
ob_camera = bpy.data.objects.new('Camera', cam_camera)
ob_cube_001 = bpy.data.objects.new('Cube.001', me_cube_001)
ob_cube_002 = bpy.data.objects.new('Cube.002', me_cube_002)
ob_cube_003 = bpy.data.objects.new('Cube.003', me_cube_003)
ob_cube_004 = bpy.data.objects.new('Cube.004', me_cube_004)
ob_cube_005 = bpy.data.objects.new('Cube.005', me_cube_005)
ob_cube_006 = bpy.data.objects.new('Cube.006', me_cube_006)
ob_cube_007 = bpy.data.objects.new('Cube.007', me_cube_007)
ob_cube_008 = bpy.data.objects.new('Cube.008', me_cube_008)
ob_cube_009 = bpy.data.objects.new('Cube.009', me_cube_009)
ob_cube_010 = bpy.data.objects.new('Cube.010', me_cube_010)
ob_cube_011 = bpy.data.objects.new('Cube.011', me_cube_011)
ob_cube_012 = bpy.data.objects.new('Cube.012', me_cube_012)
ob_cube_013 = bpy.data.objects.new('Cube.013', me_cube_013)

# ---- transforms, parenting, visibility, modifiers, constraints
ob_cube.location = (0.0, 0.0, 0.0)
ob_cube.lock_rotations_4d = False
ob_cube.empty_display_type = 'ARROWS'
ob_cube.lineart.crease_threshold = 0.0
ob_light.location = (4.076, 1.005, 5.904)
ob_light.rotation_euler = (0.6503, 0.05522, 1.866)
ob_light.lock_rotations_4d = False
ob_light.empty_display_type = 'ARROWS'
ob_light.color = (0.0, 0.0, 0.0, 0.0)
ob_light.lineart.crease_threshold = 0.0
ob_camera.location = (7.359, -6.926, 4.958)
ob_camera.rotation_euler = (1.109, 0.0, 0.8149)
ob_camera.lock_rotations_4d = False
ob_camera.empty_display_type = 'ARROWS'
ob_camera.color = (0.0, 0.0, 0.0, 0.0)
ob_camera.display_type = 'WIRE'
ob_camera.lineart.crease_threshold = 0.0
ob_cube_001.location = (-3.37, 2.933, -0.3677)
ob_cube_001.rotation_euler = (0.1304, -0.001516, -1.647)
ob_cube_001.lock_rotations_4d = False
ob_cube_001.empty_display_type = 'ARROWS'
ob_cube_001.lineart.crease_threshold = 0.0
ob_cube_002.location = (-1.855, -0.3802, -0.3677)
ob_cube_002.rotation_euler = (0.1304, -0.001516, -0.6533)
ob_cube_002.lock_rotations_4d = False
ob_cube_002.empty_display_type = 'ARROWS'
ob_cube_002.lineart.crease_threshold = 0.0
ob_cube_003.location = (0.03605, -1.713, -0.3274)
ob_cube_003.rotation_euler = (0.1375, -0.1089, -0.06568)
ob_cube_003.lock_rotations_4d = False
ob_cube_003.empty_display_type = 'ARROWS'
ob_cube_003.lineart.crease_threshold = 0.0
ob_cube_004.location = (1.358, -1.991, -0.4577)
ob_cube_004.rotation_euler = (0.1545, 0.03509, 0.5825)
ob_cube_004.lock_rotations_4d = False
ob_cube_004.empty_display_type = 'ARROWS'
ob_cube_004.lineart.crease_threshold = 0.0
ob_cube_005.location = (1.936, -3.303, 0.1826)
ob_cube_005.rotation_euler = (0.02143, -0.2393, 0.4348)
ob_cube_005.lock_rotations_4d = False
ob_cube_005.empty_display_type = 'ARROWS'
ob_cube_005.lineart.crease_threshold = 0.0
ob_cube_006.location = (3.788, -0.07143, -0.04458)
ob_cube_006.rotation_euler = (0.06718, 0.1547, 1.804)
ob_cube_006.lock_rotations_4d = False
ob_cube_006.empty_display_type = 'ARROWS'
ob_cube_006.lineart.crease_threshold = 0.0
ob_cube_007.location = (4.631, 0.7084, 0.1968)
ob_cube_007.rotation_euler = (0.004492, -0.01894, 1.769)
ob_cube_007.lock_rotations_4d = False
ob_cube_007.empty_display_type = 'ARROWS'
ob_cube_007.lineart.crease_threshold = 0.0
ob_cube_008.location = (5.765, 0.0009449, 0.3748)
ob_cube_008.rotation_euler = (-0.02423, 0.1978, 1.729)
ob_cube_008.lock_rotations_4d = False
ob_cube_008.empty_display_type = 'ARROWS'
ob_cube_008.lineart.crease_threshold = 0.0
ob_cube_009.location = (3.697, 4.133, 0.2023)
ob_cube_009.rotation_euler = (-0.02423, 0.1978, 2.808)
ob_cube_009.lock_rotations_4d = False
ob_cube_009.empty_display_type = 'ARROWS'
ob_cube_009.lineart.crease_threshold = 0.0
ob_cube_010.location = (3.697, 5.194, 0.2023)
ob_cube_010.rotation_euler = (-0.02423, 0.1978, 2.808)
ob_cube_010.lock_rotations_4d = False
ob_cube_010.empty_display_type = 'ARROWS'
ob_cube_010.lineart.crease_threshold = 0.0
ob_cube_011.location = (2.227, 5.725, -0.7375)
ob_cube_011.rotation_euler = (0.2543, 0.07293, 3.135)
ob_cube_011.lock_rotations_4d = False
ob_cube_011.empty_display_type = 'ARROWS'
ob_cube_011.lineart.crease_threshold = 0.0
ob_cube_012.location = (-1.68, 3.355, 0.1897)
ob_cube_012.rotation_euler = (-0.04829, 0.1012, 4.731)
ob_cube_012.lock_rotations_4d = False
ob_cube_012.empty_display_type = 'ARROWS'
ob_cube_012.lineart.crease_threshold = 0.0
ob_cube_013.location = (-2.706, 3.805, 0.1318)
ob_cube_013.rotation_euler = (-0.04557, 0.2454, 4.731)
ob_cube_013.lock_rotations_4d = False
ob_cube_013.empty_display_type = 'ARROWS'
ob_cube_013.lineart.crease_threshold = 0.0

# ---- collection membership
col_collection.objects.link(ob_cube)
col_collection.objects.link(ob_light)
col_collection.objects.link(ob_camera)
col_collection.objects.link(ob_cube_001)
col_collection.objects.link(ob_cube_002)
col_collection.objects.link(ob_cube_003)
col_collection.objects.link(ob_cube_004)
col_collection.objects.link(ob_cube_005)
col_collection.objects.link(ob_cube_006)
col_collection.objects.link(ob_cube_007)
col_collection.objects.link(ob_cube_008)
col_collection.objects.link(ob_cube_009)
col_collection.objects.link(ob_cube_010)
col_collection.objects.link(ob_cube_011)
col_collection.objects.link(ob_cube_012)
col_collection.objects.link(ob_cube_013)

# ---- scene / render settings (as saved in the file)
scene.camera = ob_camera
scene.frame_start = 1; scene.frame_end = 250; scene.frame_set(1)
scene.render.engine = 'BLENDER_EEVEE_NEXT'
bpy.context.view_layer.update()
